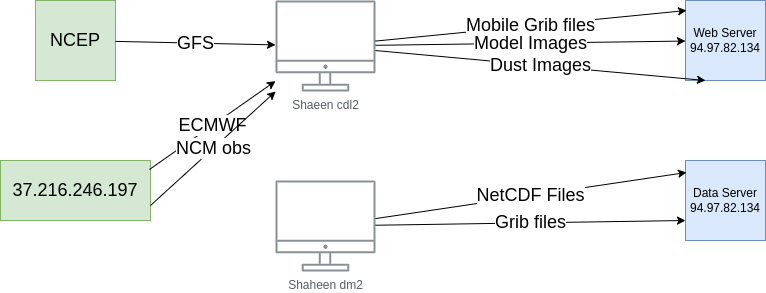

The diagram above was exported from draw.io. Its source (the exported page's mxGraphModel, read from the mxfile embedded in the PNG):
<mxGraphModel dx="868" dy="553" grid="1" gridSize="10" guides="1" tooltips="1" connect="1" arrows="1" fold="1" page="1" pageScale="1" pageWidth="1169" pageHeight="827" math="0" shadow="0">
  <root>
    <mxCell id="0" />
    <mxCell id="1" parent="0" />
    <mxCell id="UEzPUAAOIrF-is8g5C7q-109" value="Shaeen cdl2" style="outlineConnect=0;gradientColor=none;fontColor=#545B64;strokeColor=none;fillColor=#879196;dashed=0;verticalLabelPosition=bottom;verticalAlign=top;align=center;html=1;fontSize=12;fontStyle=0;aspect=fixed;shape=mxgraph.aws4.illustration_desktop;pointerEvents=1;labelBackgroundColor=#ffffff;" parent="1" vertex="1">
      <mxGeometry x="310" y="200" width="100" height="91" as="geometry" />
    </mxCell>
    <mxCell id="KbfCOkFJPcGlNEA_KHDo-2" value="Shaheen dm2" style="outlineConnect=0;gradientColor=none;fontColor=#545B64;strokeColor=none;fillColor=#879196;dashed=0;verticalLabelPosition=bottom;verticalAlign=top;align=center;html=1;fontSize=12;fontStyle=0;aspect=fixed;shape=mxgraph.aws4.illustration_desktop;pointerEvents=1;labelBackgroundColor=#ffffff;" vertex="1" parent="1">
      <mxGeometry x="310" y="380" width="100" height="91" as="geometry" />
    </mxCell>
    <mxCell id="KbfCOkFJPcGlNEA_KHDo-5" value="Data Server&lt;br&gt;94.97.82.134" style="whiteSpace=wrap;html=1;aspect=fixed;fillColor=#dae8fc;strokeColor=#6c8ebf;" vertex="1" parent="1">
      <mxGeometry x="720" y="360" width="80" height="80" as="geometry" />
    </mxCell>
    <mxCell id="KbfCOkFJPcGlNEA_KHDo-6" value="Web Server&lt;br&gt;94.97.82.134" style="whiteSpace=wrap;html=1;aspect=fixed;fillColor=#dae8fc;strokeColor=#6c8ebf;" vertex="1" parent="1">
      <mxGeometry x="720" y="200" width="80" height="80" as="geometry" />
    </mxCell>
    <mxCell id="KbfCOkFJPcGlNEA_KHDo-17" value="&lt;font style=&quot;font-size: 18px&quot;&gt;Grib files&lt;/font&gt;" style="endArrow=classic;html=1;rounded=0;entryX=0;entryY=0.75;entryDx=0;entryDy=0;" edge="1" parent="1" source="KbfCOkFJPcGlNEA_KHDo-2" target="KbfCOkFJPcGlNEA_KHDo-5">
      <mxGeometry width="50" height="50" relative="1" as="geometry">
        <mxPoint x="470" y="430" as="sourcePoint" />
        <mxPoint x="520" y="380" as="targetPoint" />
      </mxGeometry>
    </mxCell>
    <mxCell id="KbfCOkFJPcGlNEA_KHDo-18" value="NetCDF Files" style="endArrow=classic;html=1;rounded=0;fontSize=18;entryX=0.013;entryY=0.15;entryDx=0;entryDy=0;entryPerimeter=0;" edge="1" parent="1" source="KbfCOkFJPcGlNEA_KHDo-2" target="KbfCOkFJPcGlNEA_KHDo-5">
      <mxGeometry width="50" height="50" relative="1" as="geometry">
        <mxPoint x="470" y="430" as="sourcePoint" />
        <mxPoint x="520" y="380" as="targetPoint" />
      </mxGeometry>
    </mxCell>
    <mxCell id="KbfCOkFJPcGlNEA_KHDo-19" value="Mobile Grib files" style="endArrow=classic;html=1;rounded=0;fontSize=18;entryX=0.013;entryY=0.125;entryDx=0;entryDy=0;entryPerimeter=0;" edge="1" parent="1" source="UEzPUAAOIrF-is8g5C7q-109" target="KbfCOkFJPcGlNEA_KHDo-6">
      <mxGeometry width="50" height="50" relative="1" as="geometry">
        <mxPoint x="500" y="260" as="sourcePoint" />
        <mxPoint x="550" y="210" as="targetPoint" />
      </mxGeometry>
    </mxCell>
    <mxCell id="KbfCOkFJPcGlNEA_KHDo-20" value="Model Images" style="endArrow=classic;html=1;rounded=0;fontSize=18;" edge="1" parent="1" source="UEzPUAAOIrF-is8g5C7q-109" target="KbfCOkFJPcGlNEA_KHDo-6">
      <mxGeometry width="50" height="50" relative="1" as="geometry">
        <mxPoint x="500" y="290" as="sourcePoint" />
        <mxPoint x="670" y="260" as="targetPoint" />
      </mxGeometry>
    </mxCell>
    <mxCell id="KbfCOkFJPcGlNEA_KHDo-21" value="Dust Images" style="endArrow=classic;html=1;rounded=0;fontSize=18;entryX=0.25;entryY=1;entryDx=0;entryDy=0;" edge="1" parent="1" source="UEzPUAAOIrF-is8g5C7q-109" target="KbfCOkFJPcGlNEA_KHDo-6">
      <mxGeometry width="50" height="50" relative="1" as="geometry">
        <mxPoint x="420" y="301" as="sourcePoint" />
        <mxPoint x="710" y="289.17105263157896" as="targetPoint" />
      </mxGeometry>
    </mxCell>
    <mxCell id="KbfCOkFJPcGlNEA_KHDo-22" value="NCEP" style="whiteSpace=wrap;html=1;aspect=fixed;fontSize=18;fillColor=#d5e8d4;strokeColor=#82b366;" vertex="1" parent="1">
      <mxGeometry x="70" y="200" width="80" height="80" as="geometry" />
    </mxCell>
    <mxCell id="KbfCOkFJPcGlNEA_KHDo-26" value="&lt;span&gt;37.216.246.197&lt;/span&gt;" style="rounded=0;whiteSpace=wrap;html=1;fontSize=18;fillColor=#d5e8d4;strokeColor=#82b366;" vertex="1" parent="1">
      <mxGeometry x="35" y="360" width="150" height="60" as="geometry" />
    </mxCell>
    <mxCell id="KbfCOkFJPcGlNEA_KHDo-27" value="GFS" style="endArrow=classic;html=1;rounded=0;fontSize=18;" edge="1" parent="1" source="KbfCOkFJPcGlNEA_KHDo-22" target="UEzPUAAOIrF-is8g5C7q-109">
      <mxGeometry width="50" height="50" relative="1" as="geometry">
        <mxPoint x="170" y="250" as="sourcePoint" />
        <mxPoint x="220" y="200" as="targetPoint" />
      </mxGeometry>
    </mxCell>
    <mxCell id="KbfCOkFJPcGlNEA_KHDo-28" value="ECMWF" style="endArrow=classic;html=1;rounded=0;fontSize=18;exitX=0.993;exitY=0.15;exitDx=0;exitDy=0;exitPerimeter=0;" edge="1" parent="1" source="KbfCOkFJPcGlNEA_KHDo-26" target="UEzPUAAOIrF-is8g5C7q-109">
      <mxGeometry width="50" height="50" relative="1" as="geometry">
        <mxPoint x="200" y="380" as="sourcePoint" />
        <mxPoint x="360" y="389.91999999999996" as="targetPoint" />
      </mxGeometry>
    </mxCell>
    <mxCell id="KbfCOkFJPcGlNEA_KHDo-29" value="NCM obs" style="endArrow=classic;html=1;rounded=0;fontSize=18;exitX=1;exitY=0.75;exitDx=0;exitDy=0;" edge="1" parent="1" source="KbfCOkFJPcGlNEA_KHDo-26" target="UEzPUAAOIrF-is8g5C7q-109">
      <mxGeometry width="50" height="50" relative="1" as="geometry">
        <mxPoint x="230" y="390" as="sourcePoint" />
        <mxPoint x="356.04999999999995" y="301.57526270945755" as="targetPoint" />
      </mxGeometry>
    </mxCell>
  </root>
</mxGraphModel>